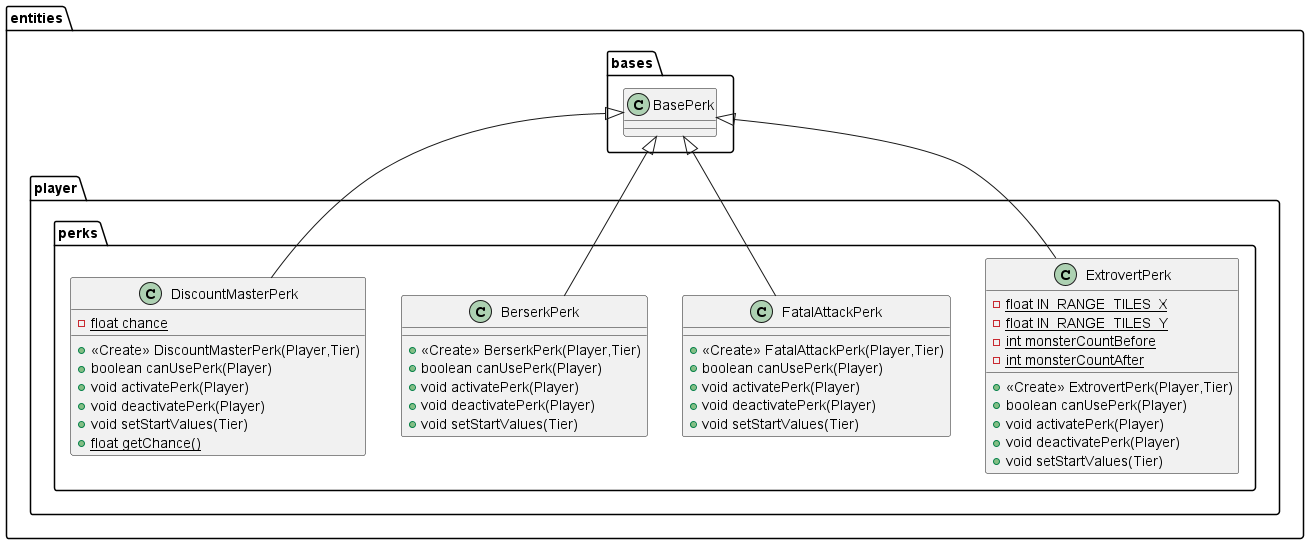

The diagram above was rendered by PlantUML. Its source (embedded in the PNG):
@startuml
class entities.player.perks.ExtrovertPerk {
- {static} float IN_RANGE_TILES_X
- {static} float IN_RANGE_TILES_Y
- {static} int monsterCountBefore
- {static} int monsterCountAfter
+ <<Create>> ExtrovertPerk(Player,Tier)
+ boolean canUsePerk(Player)
+ void activatePerk(Player)
+ void deactivatePerk(Player)
+ void setStartValues(Tier)
}


class entities.player.perks.FatalAttackPerk {
+ <<Create>> FatalAttackPerk(Player,Tier)
+ boolean canUsePerk(Player)
+ void activatePerk(Player)
+ void deactivatePerk(Player)
+ void setStartValues(Tier)
}

class entities.player.perks.BerserkPerk {
+ <<Create>> BerserkPerk(Player,Tier)
+ boolean canUsePerk(Player)
+ void activatePerk(Player)
+ void deactivatePerk(Player)
+ void setStartValues(Tier)
}

class entities.player.perks.DiscountMasterPerk {
- {static} float chance
+ <<Create>> DiscountMasterPerk(Player,Tier)
+ boolean canUsePerk(Player)
+ void activatePerk(Player)
+ void deactivatePerk(Player)
+ void setStartValues(Tier)
+ {static} float getChance()
}




entities.bases.BasePerk <|-- entities.player.perks.ExtrovertPerk
entities.bases.BasePerk <|-- entities.player.perks.FatalAttackPerk
entities.bases.BasePerk <|-- entities.player.perks.BerserkPerk
entities.bases.BasePerk <|-- entities.player.perks.DiscountMasterPerk
@enduml